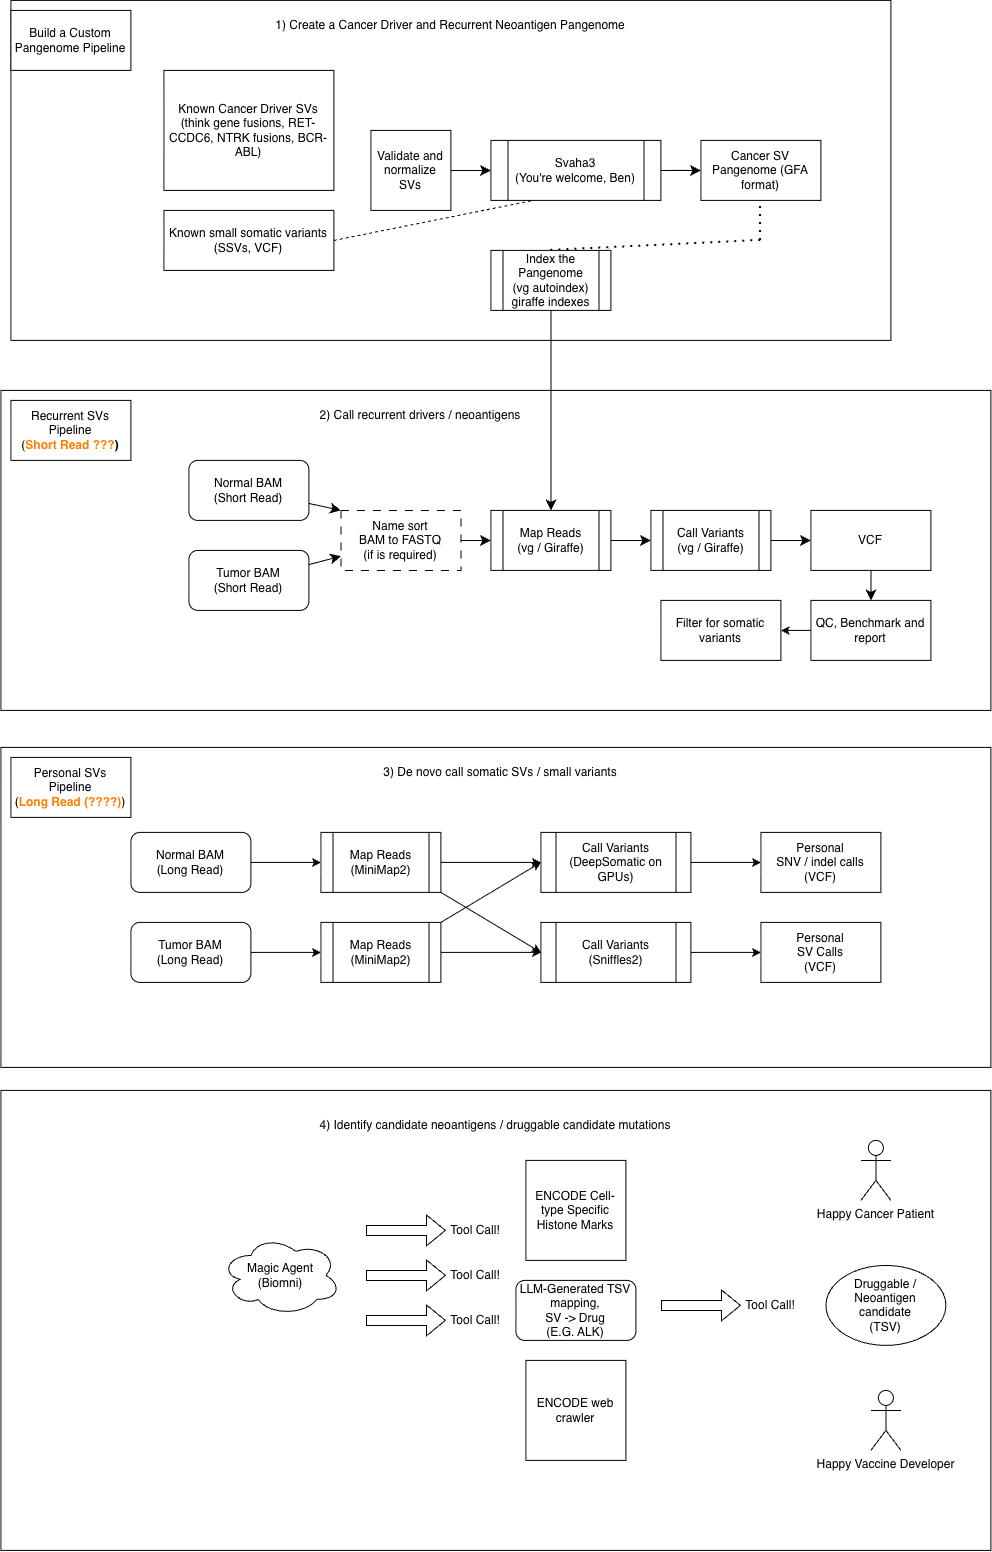

The diagram above was exported from draw.io. Its source (the exported page's mxGraphModel, read from the mxfile embedded in the PNG):
<mxGraphModel dx="2272" dy="1863" grid="1" gridSize="10" guides="1" tooltips="1" connect="1" arrows="1" fold="1" page="1" pageScale="1" pageWidth="850" pageHeight="1100" math="0" shadow="0">
  <root>
    <mxCell id="0" />
    <mxCell id="1" parent="0" />
    <mxCell id="JIyyZ_fn147UKlMKLT8W-14" parent="1" style="rounded=0;whiteSpace=wrap;html=1;" value="" vertex="1">
      <mxGeometry height="460" width="990" x="-150" y="1030" as="geometry" />
    </mxCell>
    <mxCell id="YMviaPwQAYJN5MCvvRFV-63" parent="1" style="rounded=0;whiteSpace=wrap;html=1;" value="" vertex="1">
      <mxGeometry height="320" width="990" x="-150" y="687" as="geometry" />
    </mxCell>
    <mxCell id="YMviaPwQAYJN5MCvvRFV-62" parent="1" style="rounded=0;whiteSpace=wrap;html=1;" value="" vertex="1">
      <mxGeometry height="320" width="990" x="-150" y="330" as="geometry" />
    </mxCell>
    <mxCell id="YMviaPwQAYJN5MCvvRFV-60" parent="1" style="rounded=0;whiteSpace=wrap;html=1;" value="" vertex="1">
      <mxGeometry height="340" width="880" x="-140" y="-60" as="geometry" />
    </mxCell>
    <mxCell id="JIyyZ_fn147UKlMKLT8W-7" edge="1" parent="1" source="YMviaPwQAYJN5MCvvRFV-2" style="edgeStyle=none;curved=1;rounded=0;orthogonalLoop=1;jettySize=auto;html=1;fontSize=12;startSize=8;endSize=8;" target="JIyyZ_fn147UKlMKLT8W-5" value="">
      <mxGeometry relative="1" as="geometry" />
    </mxCell>
    <mxCell id="YMviaPwQAYJN5MCvvRFV-2" parent="1" style="rounded=1;whiteSpace=wrap;html=1;" value="Tumor BAM&lt;br&gt;(Short Read)" vertex="1">
      <mxGeometry height="60" width="120" x="38" y="490" as="geometry" />
    </mxCell>
    <mxCell id="YMviaPwQAYJN5MCvvRFV-3" parent="1" style="rounded=1;whiteSpace=wrap;html=1;" value="Normal BAM&lt;br&gt;(Short Read)" vertex="1">
      <mxGeometry height="60" width="120" x="38" y="400" as="geometry" />
    </mxCell>
    <mxCell id="YMviaPwQAYJN5MCvvRFV-6" parent="1" style="text;html=1;whiteSpace=wrap;strokeColor=none;fillColor=none;align=center;verticalAlign=middle;rounded=0;" value="1) Create a Cancer Driver and Recurrent Neoantigen Pangenome" vertex="1">
      <mxGeometry height="30" width="380" x="110" y="-50" as="geometry" />
    </mxCell>
    <mxCell id="YMviaPwQAYJN5MCvvRFV-8" edge="1" parent="1" style="endArrow=classic;html=1;rounded=0;" target="JIyyZ_fn147UKlMKLT8W-1" value="">
      <mxGeometry height="50" relative="1" width="50" as="geometry">
        <mxPoint x="184" y="109.5" as="sourcePoint" />
        <mxPoint x="240" y="110" as="targetPoint" />
      </mxGeometry>
    </mxCell>
    <mxCell id="JIyyZ_fn147UKlMKLT8W-4" edge="1" parent="1" source="YMviaPwQAYJN5MCvvRFV-9" style="edgeStyle=none;curved=1;rounded=0;orthogonalLoop=1;jettySize=auto;html=1;fontSize=12;startSize=8;endSize=8;" target="YMviaPwQAYJN5MCvvRFV-10" value="">
      <mxGeometry relative="1" as="geometry" />
    </mxCell>
    <mxCell id="YMviaPwQAYJN5MCvvRFV-9" parent="1" style="shape=process;whiteSpace=wrap;html=1;backgroundOutline=1;" value="Svaha3&lt;br&gt;(You're welcome, Ben)" vertex="1">
      <mxGeometry height="60" width="170" x="340" y="80" as="geometry" />
    </mxCell>
    <mxCell id="YMviaPwQAYJN5MCvvRFV-10" parent="1" style="rounded=0;whiteSpace=wrap;html=1;" value="Cancer SV Pangenome (GFA format)" vertex="1">
      <mxGeometry height="60" width="120" x="550" y="80" as="geometry" />
    </mxCell>
    <mxCell id="YMviaPwQAYJN5MCvvRFV-11" edge="1" parent="1" style="endArrow=classic;html=1;rounded=0;entryX=0;entryY=0.5;entryDx=0;entryDy=0;" target="YMviaPwQAYJN5MCvvRFV-10" value="">
      <mxGeometry height="50" relative="1" width="50" as="geometry">
        <mxPoint x="520" y="110" as="sourcePoint" />
        <mxPoint x="560" y="109.5" as="targetPoint" />
      </mxGeometry>
    </mxCell>
    <mxCell id="YMviaPwQAYJN5MCvvRFV-13" edge="1" parent="1" style="endArrow=none;dashed=1;html=1;dashPattern=1 3;strokeWidth=2;rounded=0;" value="">
      <mxGeometry height="50" relative="1" width="50" as="geometry">
        <mxPoint x="609.71" y="180" as="sourcePoint" />
        <mxPoint x="609.71" y="140" as="targetPoint" />
      </mxGeometry>
    </mxCell>
    <mxCell id="YMviaPwQAYJN5MCvvRFV-14" edge="1" parent="1" source="YMviaPwQAYJN5MCvvRFV-16" style="endArrow=none;dashed=1;html=1;dashPattern=1 3;strokeWidth=2;rounded=0;exitX=0.5;exitY=0;exitDx=0;exitDy=0;" value="">
      <mxGeometry height="50" relative="1" width="50" as="geometry">
        <Array as="points" />
        <mxPoint x="360" y="180" as="sourcePoint" />
        <mxPoint x="610" y="180" as="targetPoint" />
      </mxGeometry>
    </mxCell>
    <mxCell id="JIyyZ_fn147UKlMKLT8W-12" edge="1" parent="1" source="YMviaPwQAYJN5MCvvRFV-15" style="edgeStyle=none;curved=1;rounded=0;orthogonalLoop=1;jettySize=auto;html=1;entryX=0;entryY=0.5;entryDx=0;entryDy=0;fontSize=12;startSize=8;endSize=8;" target="YMviaPwQAYJN5MCvvRFV-17">
      <mxGeometry relative="1" as="geometry" />
    </mxCell>
    <mxCell id="YMviaPwQAYJN5MCvvRFV-15" parent="1" style="shape=process;whiteSpace=wrap;html=1;backgroundOutline=1;" value="Map Reads&lt;br&gt;(vg / Giraffe)" vertex="1">
      <mxGeometry height="60" width="120" x="340" y="450" as="geometry" />
    </mxCell>
    <mxCell id="JIyyZ_fn147UKlMKLT8W-9" edge="1" parent="1" source="YMviaPwQAYJN5MCvvRFV-16" style="edgeStyle=none;curved=1;rounded=0;orthogonalLoop=1;jettySize=auto;html=1;fontSize=12;startSize=8;endSize=8;" target="YMviaPwQAYJN5MCvvRFV-15">
      <mxGeometry relative="1" as="geometry" />
    </mxCell>
    <mxCell id="YMviaPwQAYJN5MCvvRFV-16" parent="1" style="shape=process;whiteSpace=wrap;html=1;backgroundOutline=1;" value="Index the Pangenome&lt;br&gt;(vg autoindex)&lt;div&gt;giraffe indexes&lt;/div&gt;" vertex="1">
      <mxGeometry height="60" width="120" x="340" y="190" as="geometry" />
    </mxCell>
    <mxCell id="JIyyZ_fn147UKlMKLT8W-13" edge="1" parent="1" source="YMviaPwQAYJN5MCvvRFV-17" style="edgeStyle=none;curved=1;rounded=0;orthogonalLoop=1;jettySize=auto;html=1;entryX=0;entryY=0.5;entryDx=0;entryDy=0;fontSize=12;startSize=8;endSize=8;" target="YMviaPwQAYJN5MCvvRFV-18">
      <mxGeometry relative="1" as="geometry" />
    </mxCell>
    <mxCell id="YMviaPwQAYJN5MCvvRFV-17" parent="1" style="shape=process;whiteSpace=wrap;html=1;backgroundOutline=1;" value="Call Variants&lt;br&gt;(vg / Giraffe)" vertex="1">
      <mxGeometry height="60" width="120" x="500" y="450" as="geometry" />
    </mxCell>
    <mxCell id="JIyyZ_fn147UKlMKLT8W-11" edge="1" parent="1" source="YMviaPwQAYJN5MCvvRFV-18" style="edgeStyle=none;curved=1;rounded=0;orthogonalLoop=1;jettySize=auto;html=1;exitX=0.5;exitY=1;exitDx=0;exitDy=0;fontSize=12;startSize=8;endSize=8;" target="JIyyZ_fn147UKlMKLT8W-10">
      <mxGeometry relative="1" as="geometry" />
    </mxCell>
    <mxCell id="YMviaPwQAYJN5MCvvRFV-18" parent="1" style="rounded=0;whiteSpace=wrap;html=1;" value="VCF" vertex="1">
      <mxGeometry height="60" width="120" x="660" y="450" as="geometry" />
    </mxCell>
    <mxCell id="YMviaPwQAYJN5MCvvRFV-20" parent="1" style="rounded=1;whiteSpace=wrap;html=1;" value="Tumor BAM&lt;br&gt;(Long Read)" vertex="1">
      <mxGeometry height="60" width="120" x="-20" y="862" as="geometry" />
    </mxCell>
    <mxCell id="YMviaPwQAYJN5MCvvRFV-21" parent="1" style="rounded=1;whiteSpace=wrap;html=1;" value="Normal BAM&lt;br&gt;(Long Read)" vertex="1">
      <mxGeometry height="60" width="120" x="-20" y="772" as="geometry" />
    </mxCell>
    <mxCell id="YMviaPwQAYJN5MCvvRFV-22" parent="1" style="shape=process;whiteSpace=wrap;html=1;backgroundOutline=1;" value="Map Reads&lt;br&gt;(MiniMap2)" vertex="1">
      <mxGeometry height="60" width="120" x="170" y="772" as="geometry" />
    </mxCell>
    <mxCell id="YMviaPwQAYJN5MCvvRFV-23" parent="1" style="shape=process;whiteSpace=wrap;html=1;backgroundOutline=1;" value="Call Variants&lt;br&gt;(Sniffles2)" vertex="1">
      <mxGeometry height="60" width="150" x="390" y="862" as="geometry" />
    </mxCell>
    <mxCell id="YMviaPwQAYJN5MCvvRFV-24" parent="1" style="shape=process;whiteSpace=wrap;html=1;backgroundOutline=1;" value="Call Variants&lt;br&gt;(DeepSomatic on GPUs)" vertex="1">
      <mxGeometry height="60" width="150" x="390" y="772" as="geometry" />
    </mxCell>
    <mxCell id="YMviaPwQAYJN5MCvvRFV-25" parent="1" style="whiteSpace=wrap;html=1;aspect=fixed;" value="ENCODE Cell-type Specific Histone Marks" vertex="1">
      <mxGeometry height="100" width="100" x="375" y="1100" as="geometry" />
    </mxCell>
    <mxCell id="JIyyZ_fn147UKlMKLT8W-3" edge="1" parent="1" source="JIyyZ_fn147UKlMKLT8W-1" style="edgeStyle=none;curved=1;rounded=0;orthogonalLoop=1;jettySize=auto;html=1;exitX=1;exitY=0.5;exitDx=0;exitDy=0;entryX=0;entryY=0.5;entryDx=0;entryDy=0;fontSize=12;startSize=8;endSize=8;" target="YMviaPwQAYJN5MCvvRFV-9">
      <mxGeometry relative="1" as="geometry" />
    </mxCell>
    <mxCell id="JIyyZ_fn147UKlMKLT8W-1" parent="1" style="whiteSpace=wrap;html=1;aspect=fixed;" value="Validate and normalize&lt;div&gt;SVs&lt;/div&gt;" vertex="1">
      <mxGeometry height="80" width="80" x="220" y="70" as="geometry" />
    </mxCell>
    <mxCell id="JIyyZ_fn147UKlMKLT8W-8" edge="1" parent="1" source="JIyyZ_fn147UKlMKLT8W-5" style="edgeStyle=none;curved=1;rounded=0;orthogonalLoop=1;jettySize=auto;html=1;entryX=0;entryY=0.5;entryDx=0;entryDy=0;fontSize=12;startSize=8;endSize=8;" target="YMviaPwQAYJN5MCvvRFV-15">
      <mxGeometry relative="1" as="geometry" />
    </mxCell>
    <mxCell id="JIyyZ_fn147UKlMKLT8W-5" parent="1" style="rounded=0;whiteSpace=wrap;html=1;dashed=1;dashPattern=8 8;" value="Name sort&lt;br&gt;BAM to FASTQ&lt;br&gt;(if is required)" vertex="1">
      <mxGeometry height="60" width="120" x="190" y="450" as="geometry" />
    </mxCell>
    <mxCell id="YMviaPwQAYJN5MCvvRFV-27" parent="1" style="rounded=1;whiteSpace=wrap;html=1;" value="LLM-Generated TSV mapping,&lt;br&gt;SV -&amp;gt; Drug&lt;br&gt;(E.G. ALK)" vertex="1">
      <mxGeometry height="60" width="120" x="365" y="1220" as="geometry" />
    </mxCell>
    <mxCell id="YMviaPwQAYJN5MCvvRFV-28" parent="1" style="ellipse;shape=cloud;whiteSpace=wrap;html=1;" value="Magic Agent&lt;br&gt;(Biomni)" vertex="1">
      <mxGeometry height="80" width="120" x="70" y="1175" as="geometry" />
    </mxCell>
    <mxCell id="JIyyZ_fn147UKlMKLT8W-6" edge="1" parent="1" source="YMviaPwQAYJN5MCvvRFV-3" style="edgeStyle=none;curved=1;rounded=0;orthogonalLoop=1;jettySize=auto;html=1;entryX=0;entryY=0;entryDx=0;entryDy=0;fontSize=12;startSize=8;endSize=8;" target="JIyyZ_fn147UKlMKLT8W-5">
      <mxGeometry relative="1" as="geometry" />
    </mxCell>
    <mxCell id="YMviaPwQAYJN5MCvvRFV-34" connectable="0" parent="1" style="group" value="" vertex="1">
      <mxGeometry height="30" width="140" x="215" y="1155" as="geometry" />
    </mxCell>
    <mxCell id="YMviaPwQAYJN5MCvvRFV-29" edge="1" parent="YMviaPwQAYJN5MCvvRFV-34" style="shape=flexArrow;endArrow=classic;html=1;rounded=0;" target="YMviaPwQAYJN5MCvvRFV-30" value="">
      <mxGeometry height="50" relative="1" width="50" as="geometry">
        <mxPoint y="15" as="sourcePoint" />
        <mxPoint x="110" y="15" as="targetPoint" />
      </mxGeometry>
    </mxCell>
    <mxCell id="YMviaPwQAYJN5MCvvRFV-30" parent="YMviaPwQAYJN5MCvvRFV-34" style="text;html=1;whiteSpace=wrap;strokeColor=none;fillColor=none;align=center;verticalAlign=middle;rounded=0;" value="Tool Call!" vertex="1">
      <mxGeometry height="30" width="60" x="80" as="geometry" />
    </mxCell>
    <mxCell id="YMviaPwQAYJN5MCvvRFV-35" connectable="0" parent="1" style="group" value="" vertex="1">
      <mxGeometry height="30" width="140" x="215" y="1200" as="geometry" />
    </mxCell>
    <mxCell id="YMviaPwQAYJN5MCvvRFV-36" edge="1" parent="YMviaPwQAYJN5MCvvRFV-35" style="shape=flexArrow;endArrow=classic;html=1;rounded=0;" target="YMviaPwQAYJN5MCvvRFV-37" value="">
      <mxGeometry height="50" relative="1" width="50" as="geometry">
        <mxPoint y="15" as="sourcePoint" />
        <mxPoint x="110" y="15" as="targetPoint" />
      </mxGeometry>
    </mxCell>
    <mxCell id="YMviaPwQAYJN5MCvvRFV-37" parent="YMviaPwQAYJN5MCvvRFV-35" style="text;html=1;whiteSpace=wrap;strokeColor=none;fillColor=none;align=center;verticalAlign=middle;rounded=0;" value="Tool Call!" vertex="1">
      <mxGeometry height="30" width="60" x="80" as="geometry" />
    </mxCell>
    <mxCell id="YMviaPwQAYJN5MCvvRFV-38" connectable="0" parent="1" style="group" value="" vertex="1">
      <mxGeometry height="30" width="140" x="215" y="1245" as="geometry" />
    </mxCell>
    <mxCell id="YMviaPwQAYJN5MCvvRFV-39" edge="1" parent="YMviaPwQAYJN5MCvvRFV-38" style="shape=flexArrow;endArrow=classic;html=1;rounded=0;" target="YMviaPwQAYJN5MCvvRFV-40" value="">
      <mxGeometry height="50" relative="1" width="50" as="geometry">
        <mxPoint y="15" as="sourcePoint" />
        <mxPoint x="110" y="15" as="targetPoint" />
      </mxGeometry>
    </mxCell>
    <mxCell id="YMviaPwQAYJN5MCvvRFV-40" parent="YMviaPwQAYJN5MCvvRFV-38" style="text;html=1;whiteSpace=wrap;strokeColor=none;fillColor=none;align=center;verticalAlign=middle;rounded=0;" value="Tool Call!" vertex="1">
      <mxGeometry height="30" width="60" x="80" as="geometry" />
    </mxCell>
    <mxCell id="YMviaPwQAYJN5MCvvRFV-41" parent="1" style="whiteSpace=wrap;html=1;aspect=fixed;" value="ENCODE web crawler" vertex="1">
      <mxGeometry height="100" width="100" x="375" y="1300" as="geometry" />
    </mxCell>
    <mxCell id="YMviaPwQAYJN5MCvvRFV-43" edge="1" parent="1" source="YMviaPwQAYJN5MCvvRFV-21" style="endArrow=classic;html=1;rounded=0;exitX=1;exitY=0.5;exitDx=0;exitDy=0;entryX=0;entryY=0.5;entryDx=0;entryDy=0;" target="YMviaPwQAYJN5MCvvRFV-22" value="">
      <mxGeometry height="50" relative="1" width="50" as="geometry">
        <mxPoint x="150" y="672" as="sourcePoint" />
        <mxPoint x="200" y="622" as="targetPoint" />
      </mxGeometry>
    </mxCell>
    <mxCell id="JIyyZ_fn147UKlMKLT8W-10" parent="1" style="rounded=0;whiteSpace=wrap;html=1;" value="QC, Benchmark and report" vertex="1">
      <mxGeometry height="60" width="120" x="660" y="540" as="geometry" />
    </mxCell>
    <mxCell id="YMviaPwQAYJN5MCvvRFV-47" edge="1" parent="1" source="YMviaPwQAYJN5MCvvRFV-22" style="endArrow=classic;html=1;rounded=0;exitX=1;exitY=0.5;exitDx=0;exitDy=0;entryX=0;entryY=0.5;entryDx=0;entryDy=0;" target="YMviaPwQAYJN5MCvvRFV-24" value="">
      <mxGeometry height="50" relative="1" width="50" as="geometry">
        <mxPoint x="290" y="962" as="sourcePoint" />
        <mxPoint x="340" y="912" as="targetPoint" />
      </mxGeometry>
    </mxCell>
    <mxCell id="YMviaPwQAYJN5MCvvRFV-48" parent="1" style="shape=process;whiteSpace=wrap;html=1;backgroundOutline=1;" value="Map Reads&lt;br&gt;(MiniMap2)" vertex="1">
      <mxGeometry height="60" width="120" x="170" y="862" as="geometry" />
    </mxCell>
    <mxCell id="YMviaPwQAYJN5MCvvRFV-49" edge="1" parent="1" source="YMviaPwQAYJN5MCvvRFV-20" style="endArrow=classic;html=1;rounded=0;exitX=1;exitY=0.5;exitDx=0;exitDy=0;entryX=0;entryY=0.5;entryDx=0;entryDy=0;" target="YMviaPwQAYJN5MCvvRFV-48" value="">
      <mxGeometry height="50" relative="1" width="50" as="geometry">
        <mxPoint x="120" y="901.5" as="sourcePoint" />
        <mxPoint x="190" y="901.5" as="targetPoint" />
      </mxGeometry>
    </mxCell>
    <mxCell id="YMviaPwQAYJN5MCvvRFV-50" edge="1" parent="1" source="YMviaPwQAYJN5MCvvRFV-48" style="endArrow=classic;html=1;rounded=0;exitX=1;exitY=0;exitDx=0;exitDy=0;entryX=0;entryY=0.5;entryDx=0;entryDy=0;" target="YMviaPwQAYJN5MCvvRFV-24" value="">
      <mxGeometry height="50" relative="1" width="50" as="geometry">
        <mxPoint x="340" y="802" as="sourcePoint" />
        <mxPoint x="440" y="802" as="targetPoint" />
      </mxGeometry>
    </mxCell>
    <mxCell id="YMviaPwQAYJN5MCvvRFV-51" edge="1" parent="1" source="YMviaPwQAYJN5MCvvRFV-22" style="endArrow=classic;html=1;rounded=0;exitX=1;exitY=1;exitDx=0;exitDy=0;entryX=0;entryY=0.5;entryDx=0;entryDy=0;" target="YMviaPwQAYJN5MCvvRFV-23" value="">
      <mxGeometry height="50" relative="1" width="50" as="geometry">
        <mxPoint x="310" y="802" as="sourcePoint" />
        <mxPoint x="410" y="802" as="targetPoint" />
      </mxGeometry>
    </mxCell>
    <mxCell id="YMviaPwQAYJN5MCvvRFV-52" edge="1" parent="1" source="YMviaPwQAYJN5MCvvRFV-48" style="endArrow=classic;html=1;rounded=0;exitX=1;exitY=0.5;exitDx=0;exitDy=0;entryX=0;entryY=0.5;entryDx=0;entryDy=0;" target="YMviaPwQAYJN5MCvvRFV-23" value="">
      <mxGeometry height="50" relative="1" width="50" as="geometry">
        <mxPoint x="310" y="932" as="sourcePoint" />
        <mxPoint x="410" y="932" as="targetPoint" />
      </mxGeometry>
    </mxCell>
    <mxCell id="YMviaPwQAYJN5MCvvRFV-53" parent="1" style="rounded=0;whiteSpace=wrap;html=1;" value="Personal&lt;div&gt;SNV / indel calls&lt;br&gt;(VCF)&lt;/div&gt;" vertex="1">
      <mxGeometry height="60" width="120" x="610" y="772" as="geometry" />
    </mxCell>
    <mxCell id="YMviaPwQAYJN5MCvvRFV-54" parent="1" style="rounded=0;whiteSpace=wrap;html=1;" value="Personal&lt;div&gt;SV Calls&lt;br&gt;(VCF)&lt;/div&gt;" vertex="1">
      <mxGeometry height="60" width="120" x="610" y="862" as="geometry" />
    </mxCell>
    <mxCell id="YMviaPwQAYJN5MCvvRFV-55" edge="1" parent="1" source="YMviaPwQAYJN5MCvvRFV-24" style="endArrow=classic;html=1;rounded=0;exitX=1;exitY=0.5;exitDx=0;exitDy=0;entryX=0;entryY=0.5;entryDx=0;entryDy=0;" target="YMviaPwQAYJN5MCvvRFV-53" value="">
      <mxGeometry height="50" relative="1" width="50" as="geometry">
        <mxPoint x="320" y="792" as="sourcePoint" />
        <mxPoint x="420" y="792" as="targetPoint" />
      </mxGeometry>
    </mxCell>
    <mxCell id="YMviaPwQAYJN5MCvvRFV-56" edge="1" parent="1" source="YMviaPwQAYJN5MCvvRFV-23" style="endArrow=classic;html=1;rounded=0;exitX=1;exitY=0.5;exitDx=0;exitDy=0;entryX=0;entryY=0.5;entryDx=0;entryDy=0;" target="YMviaPwQAYJN5MCvvRFV-54" value="">
      <mxGeometry height="50" relative="1" width="50" as="geometry">
        <mxPoint x="610" y="792" as="sourcePoint" />
        <mxPoint x="680" y="792" as="targetPoint" />
      </mxGeometry>
    </mxCell>
    <mxCell id="YMviaPwQAYJN5MCvvRFV-57" parent="1" style="rounded=0;whiteSpace=wrap;html=1;" value="Recurrent SVs Pipeline&lt;br&gt;(&lt;b&gt;&lt;span style=&quot;color: rgb(255, 128, 0);&quot;&gt;Short Read ???&lt;/span&gt;)&lt;/b&gt;" vertex="1">
      <mxGeometry height="60" width="120" x="-140" y="340" as="geometry" />
    </mxCell>
    <mxCell id="YMviaPwQAYJN5MCvvRFV-59" parent="1" style="rounded=0;whiteSpace=wrap;html=1;" value="Build a Custom Pangenome Pipeline" vertex="1">
      <mxGeometry height="60" width="120" x="-140" y="-50" as="geometry" />
    </mxCell>
    <mxCell id="YMviaPwQAYJN5MCvvRFV-64" parent="1" style="rounded=0;whiteSpace=wrap;html=1;" value="Personal SVs Pipeline&lt;br&gt;(&lt;span style=&quot;color: rgb(255, 128, 0);&quot;&gt;&lt;b&gt;Long Read (????)&lt;/b&gt;&lt;/span&gt;)" vertex="1">
      <mxGeometry height="60" width="120" x="-140" y="697" as="geometry" />
    </mxCell>
    <mxCell id="YMviaPwQAYJN5MCvvRFV-65" parent="1" style="rounded=0;whiteSpace=wrap;html=1;" value="Known small somatic variants (SSVs, VCF)" vertex="1">
      <mxGeometry height="60" width="170" x="13" y="150" as="geometry" />
    </mxCell>
    <mxCell id="YMviaPwQAYJN5MCvvRFV-66" parent="1" style="rounded=0;whiteSpace=wrap;html=1;" value="Known Cancer Driver SVs (think gene fusions, RET-CCDC6, NTRK fusions, BCR-ABL)" vertex="1">
      <mxGeometry height="120" width="170" x="13" y="10" as="geometry" />
    </mxCell>
    <mxCell id="YMviaPwQAYJN5MCvvRFV-67" edge="1" parent="1" source="JIyyZ_fn147UKlMKLT8W-1" style="endArrow=classic;html=1;rounded=0;" value="">
      <mxGeometry height="50" relative="1" width="50" as="geometry">
        <mxPoint x="250" y="170" as="sourcePoint" />
        <mxPoint x="300" y="120" as="targetPoint" />
      </mxGeometry>
    </mxCell>
    <mxCell id="YMviaPwQAYJN5MCvvRFV-70" edge="1" parent="1" source="YMviaPwQAYJN5MCvvRFV-65" style="endArrow=none;dashed=1;html=1;rounded=0;exitX=1;exitY=0.5;exitDx=0;exitDy=0;entryX=0.25;entryY=1;entryDx=0;entryDy=0;" target="YMviaPwQAYJN5MCvvRFV-9" value="">
      <mxGeometry height="50" relative="1" width="50" as="geometry">
        <mxPoint x="250" y="300" as="sourcePoint" />
        <mxPoint x="300" y="250" as="targetPoint" />
      </mxGeometry>
    </mxCell>
    <mxCell id="YMviaPwQAYJN5MCvvRFV-71" parent="1" style="text;html=1;whiteSpace=wrap;strokeColor=none;fillColor=none;align=center;verticalAlign=middle;rounded=0;" value="2) Call recurrent drivers / neoantigens" vertex="1">
      <mxGeometry height="30" width="380" x="80" y="340" as="geometry" />
    </mxCell>
    <mxCell id="YMviaPwQAYJN5MCvvRFV-72" parent="1" style="text;html=1;whiteSpace=wrap;strokeColor=none;fillColor=none;align=center;verticalAlign=middle;rounded=0;" value="3) De novo call somatic SVs / small variants" vertex="1">
      <mxGeometry height="30" width="380" x="160" y="697" as="geometry" />
    </mxCell>
    <mxCell id="YMviaPwQAYJN5MCvvRFV-73" parent="1" style="rounded=0;whiteSpace=wrap;html=1;" value="Filter for somatic variants" vertex="1">
      <mxGeometry height="60" width="120" x="510" y="540" as="geometry" />
    </mxCell>
    <mxCell id="YMviaPwQAYJN5MCvvRFV-74" edge="1" parent="1" source="JIyyZ_fn147UKlMKLT8W-10" style="endArrow=classic;html=1;rounded=0;entryX=1;entryY=0.5;entryDx=0;entryDy=0;exitX=0;exitY=0.5;exitDx=0;exitDy=0;" target="YMviaPwQAYJN5MCvvRFV-73" value="">
      <mxGeometry height="50" relative="1" width="50" as="geometry">
        <mxPoint x="400" y="690" as="sourcePoint" />
        <mxPoint x="450" y="640" as="targetPoint" />
      </mxGeometry>
    </mxCell>
    <mxCell id="YMviaPwQAYJN5MCvvRFV-75" parent="1" style="text;html=1;whiteSpace=wrap;strokeColor=none;fillColor=none;align=center;verticalAlign=middle;rounded=0;" value="4) Identify candidate neoantigens / druggable candidate mutations" vertex="1">
      <mxGeometry height="30" width="380" x="155" y="1050" as="geometry" />
    </mxCell>
    <mxCell id="YMviaPwQAYJN5MCvvRFV-76" connectable="0" parent="1" style="group" value="" vertex="1">
      <mxGeometry height="30" width="140" x="510" y="1230" as="geometry" />
    </mxCell>
    <mxCell id="YMviaPwQAYJN5MCvvRFV-77" edge="1" parent="YMviaPwQAYJN5MCvvRFV-76" style="shape=flexArrow;endArrow=classic;html=1;rounded=0;" target="YMviaPwQAYJN5MCvvRFV-78" value="">
      <mxGeometry height="50" relative="1" width="50" as="geometry">
        <mxPoint y="15" as="sourcePoint" />
        <mxPoint x="110" y="15" as="targetPoint" />
      </mxGeometry>
    </mxCell>
    <mxCell id="YMviaPwQAYJN5MCvvRFV-78" parent="YMviaPwQAYJN5MCvvRFV-76" style="text;html=1;whiteSpace=wrap;strokeColor=none;fillColor=none;align=center;verticalAlign=middle;rounded=0;" value="Tool Call!" vertex="1">
      <mxGeometry height="30" width="60" x="80" as="geometry" />
    </mxCell>
    <mxCell id="YMviaPwQAYJN5MCvvRFV-79" parent="1" style="ellipse;whiteSpace=wrap;html=1;shapeInside=1;" value="Druggable / Neoantigen candidate&lt;br&gt;(TSV)" vertex="1">
      <mxGeometry height="80" width="120" x="675" y="1205" as="geometry" />
    </mxCell>
    <mxCell id="YMviaPwQAYJN5MCvvRFV-80" parent="1" style="shape=umlActor;verticalLabelPosition=bottom;verticalAlign=top;html=1;outlineConnect=0;" value="Happy Vaccine Developer" vertex="1">
      <mxGeometry height="60" width="30" x="720" y="1330" as="geometry" />
    </mxCell>
    <mxCell id="YMviaPwQAYJN5MCvvRFV-81" parent="1" style="shape=umlActor;verticalLabelPosition=bottom;verticalAlign=top;html=1;outlineConnect=0;" value="Happy Cancer Patient" vertex="1">
      <mxGeometry height="60" width="30" x="710" y="1080" as="geometry" />
    </mxCell>
  </root>
</mxGraphModel>